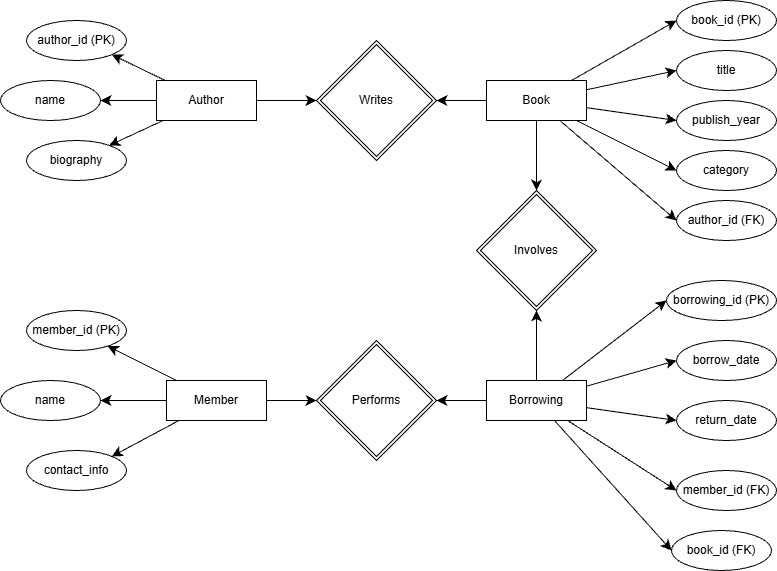

The diagram above was exported from draw.io. Its source (the exported page's mxGraphModel, read from the mxfile embedded in the PNG):
<mxGraphModel dx="1004" dy="1134" grid="1" gridSize="10" guides="1" tooltips="1" connect="1" arrows="1" fold="1" page="1" pageScale="1" pageWidth="827" pageHeight="1169" math="0" shadow="0">
  <root>
    <mxCell id="0" />
    <mxCell id="1" parent="0" />
    <mxCell id="UdL7UwzMo1DMbKk8dzzo-9" edge="1" parent="1" source="UdL7UwzMo1DMbKk8dzzo-2" style="edgeStyle=none;curved=1;rounded=0;orthogonalLoop=1;jettySize=auto;html=1;fontSize=12;startSize=8;endSize=8;entryX=0;entryY=0.5;entryDx=0;entryDy=0;" target="UdL7UwzMo1DMbKk8dzzo-3">
      <mxGeometry relative="1" as="geometry" />
    </mxCell>
    <mxCell id="UdL7UwzMo1DMbKk8dzzo-10" edge="1" parent="1" source="UdL7UwzMo1DMbKk8dzzo-2" style="edgeStyle=none;curved=1;rounded=0;orthogonalLoop=1;jettySize=auto;html=1;entryX=0;entryY=0.5;entryDx=0;entryDy=0;fontSize=12;startSize=8;endSize=8;" target="UdL7UwzMo1DMbKk8dzzo-4">
      <mxGeometry relative="1" as="geometry" />
    </mxCell>
    <mxCell id="UdL7UwzMo1DMbKk8dzzo-11" edge="1" parent="1" source="UdL7UwzMo1DMbKk8dzzo-2" style="edgeStyle=none;curved=1;rounded=0;orthogonalLoop=1;jettySize=auto;html=1;entryX=0;entryY=0.5;entryDx=0;entryDy=0;fontSize=12;startSize=8;endSize=8;" target="UdL7UwzMo1DMbKk8dzzo-5">
      <mxGeometry relative="1" as="geometry" />
    </mxCell>
    <mxCell id="UdL7UwzMo1DMbKk8dzzo-12" edge="1" parent="1" source="UdL7UwzMo1DMbKk8dzzo-2" style="edgeStyle=none;curved=1;rounded=0;orthogonalLoop=1;jettySize=auto;html=1;entryX=0;entryY=0.5;entryDx=0;entryDy=0;fontSize=12;startSize=8;endSize=8;" target="UdL7UwzMo1DMbKk8dzzo-6">
      <mxGeometry relative="1" as="geometry" />
    </mxCell>
    <mxCell id="UdL7UwzMo1DMbKk8dzzo-13" edge="1" parent="1" source="UdL7UwzMo1DMbKk8dzzo-2" style="edgeStyle=none;curved=1;rounded=0;orthogonalLoop=1;jettySize=auto;html=1;entryX=0;entryY=0.5;entryDx=0;entryDy=0;fontSize=12;startSize=8;endSize=8;" target="UdL7UwzMo1DMbKk8dzzo-7">
      <mxGeometry relative="1" as="geometry" />
    </mxCell>
    <mxCell id="UdL7UwzMo1DMbKk8dzzo-62" edge="1" parent="1" source="UdL7UwzMo1DMbKk8dzzo-2" style="edgeStyle=none;curved=1;rounded=0;orthogonalLoop=1;jettySize=auto;html=1;entryX=1;entryY=0.5;entryDx=0;entryDy=0;fontSize=12;startSize=8;endSize=8;" target="UdL7UwzMo1DMbKk8dzzo-57">
      <mxGeometry relative="1" as="geometry" />
    </mxCell>
    <mxCell id="UdL7UwzMo1DMbKk8dzzo-77" edge="1" parent="1" source="UdL7UwzMo1DMbKk8dzzo-2" style="edgeStyle=none;curved=1;rounded=0;orthogonalLoop=1;jettySize=auto;html=1;entryX=0.5;entryY=0;entryDx=0;entryDy=0;fontSize=12;startSize=8;endSize=8;" target="UdL7UwzMo1DMbKk8dzzo-75">
      <mxGeometry relative="1" as="geometry" />
    </mxCell>
    <mxCell id="UdL7UwzMo1DMbKk8dzzo-2" parent="1" style="whiteSpace=wrap;html=1;align=center;" value="Book" vertex="1">
      <mxGeometry height="40" width="100" x="520" y="120" as="geometry" />
    </mxCell>
    <mxCell id="UdL7UwzMo1DMbKk8dzzo-3" parent="1" style="ellipse;whiteSpace=wrap;html=1;align=center;" value="book_id (PK)" vertex="1">
      <mxGeometry height="40" width="100" x="710" y="40" as="geometry" />
    </mxCell>
    <mxCell id="UdL7UwzMo1DMbKk8dzzo-4" parent="1" style="ellipse;whiteSpace=wrap;html=1;align=center;" value="title" vertex="1">
      <mxGeometry height="40" width="100" x="710" y="90" as="geometry" />
    </mxCell>
    <mxCell id="UdL7UwzMo1DMbKk8dzzo-5" parent="1" style="ellipse;whiteSpace=wrap;html=1;align=center;" value="&lt;p data-pm-slice=&quot;0 0 []&quot;&gt;publish_year&lt;/p&gt;" vertex="1">
      <mxGeometry height="40" width="100" x="710" y="140" as="geometry" />
    </mxCell>
    <mxCell id="UdL7UwzMo1DMbKk8dzzo-6" parent="1" style="ellipse;whiteSpace=wrap;html=1;align=center;" value="&lt;p data-pm-slice=&quot;0 0 []&quot;&gt;category&lt;/p&gt;" vertex="1">
      <mxGeometry height="40" width="100" x="710" y="190" as="geometry" />
    </mxCell>
    <mxCell id="UdL7UwzMo1DMbKk8dzzo-7" parent="1" style="ellipse;whiteSpace=wrap;html=1;align=center;" value="&lt;p data-pm-slice=&quot;0 0 []&quot;&gt;author_id (FK)&lt;/p&gt;" vertex="1">
      <mxGeometry height="40" width="100" x="710" y="240" as="geometry" />
    </mxCell>
    <mxCell id="UdL7UwzMo1DMbKk8dzzo-66" edge="1" parent="1" source="UdL7UwzMo1DMbKk8dzzo-29" style="edgeStyle=none;curved=1;rounded=0;orthogonalLoop=1;jettySize=auto;html=1;fontSize=12;startSize=8;endSize=8;" target="UdL7UwzMo1DMbKk8dzzo-57">
      <mxGeometry relative="1" as="geometry" />
    </mxCell>
    <mxCell id="UdL7UwzMo1DMbKk8dzzo-67" edge="1" parent="1" source="UdL7UwzMo1DMbKk8dzzo-29" style="edgeStyle=none;curved=1;rounded=0;orthogonalLoop=1;jettySize=auto;html=1;entryX=1;entryY=1;entryDx=0;entryDy=0;fontSize=12;startSize=8;endSize=8;" target="UdL7UwzMo1DMbKk8dzzo-30">
      <mxGeometry relative="1" as="geometry" />
    </mxCell>
    <mxCell id="UdL7UwzMo1DMbKk8dzzo-68" edge="1" parent="1" source="UdL7UwzMo1DMbKk8dzzo-29" style="edgeStyle=none;curved=1;rounded=0;orthogonalLoop=1;jettySize=auto;html=1;fontSize=12;startSize=8;endSize=8;" target="UdL7UwzMo1DMbKk8dzzo-31">
      <mxGeometry relative="1" as="geometry" />
    </mxCell>
    <mxCell id="UdL7UwzMo1DMbKk8dzzo-69" edge="1" parent="1" source="UdL7UwzMo1DMbKk8dzzo-29" style="edgeStyle=none;curved=1;rounded=0;orthogonalLoop=1;jettySize=auto;html=1;fontSize=12;startSize=8;endSize=8;" target="UdL7UwzMo1DMbKk8dzzo-32">
      <mxGeometry relative="1" as="geometry" />
    </mxCell>
    <mxCell id="UdL7UwzMo1DMbKk8dzzo-29" parent="1" style="whiteSpace=wrap;html=1;align=center;" value="Author" vertex="1">
      <mxGeometry height="40" width="100" x="190" y="120" as="geometry" />
    </mxCell>
    <mxCell id="UdL7UwzMo1DMbKk8dzzo-30" parent="1" style="ellipse;whiteSpace=wrap;html=1;align=center;" value="author_id (PK)" vertex="1">
      <mxGeometry height="40" width="100" x="60" y="60" as="geometry" />
    </mxCell>
    <mxCell id="UdL7UwzMo1DMbKk8dzzo-31" parent="1" style="ellipse;whiteSpace=wrap;html=1;align=center;" value="name" vertex="1">
      <mxGeometry height="40" width="100" x="34" y="120" as="geometry" />
    </mxCell>
    <mxCell id="UdL7UwzMo1DMbKk8dzzo-32" parent="1" style="ellipse;whiteSpace=wrap;html=1;align=center;" value="&lt;p data-pm-slice=&quot;0 0 []&quot;&gt;biography&lt;/p&gt;" vertex="1">
      <mxGeometry height="40" width="100" x="60" y="180" as="geometry" />
    </mxCell>
    <mxCell id="UdL7UwzMo1DMbKk8dzzo-70" edge="1" parent="1" source="UdL7UwzMo1DMbKk8dzzo-40" style="edgeStyle=none;curved=1;rounded=0;orthogonalLoop=1;jettySize=auto;html=1;fontSize=12;startSize=8;endSize=8;" target="UdL7UwzMo1DMbKk8dzzo-41">
      <mxGeometry relative="1" as="geometry" />
    </mxCell>
    <mxCell id="UdL7UwzMo1DMbKk8dzzo-71" edge="1" parent="1" source="UdL7UwzMo1DMbKk8dzzo-40" style="edgeStyle=none;curved=1;rounded=0;orthogonalLoop=1;jettySize=auto;html=1;entryX=1;entryY=0.5;entryDx=0;entryDy=0;fontSize=12;startSize=8;endSize=8;" target="UdL7UwzMo1DMbKk8dzzo-42">
      <mxGeometry relative="1" as="geometry" />
    </mxCell>
    <mxCell id="UdL7UwzMo1DMbKk8dzzo-72" edge="1" parent="1" source="UdL7UwzMo1DMbKk8dzzo-40" style="edgeStyle=none;curved=1;rounded=0;orthogonalLoop=1;jettySize=auto;html=1;entryX=1;entryY=0;entryDx=0;entryDy=0;fontSize=12;startSize=8;endSize=8;" target="UdL7UwzMo1DMbKk8dzzo-43">
      <mxGeometry relative="1" as="geometry" />
    </mxCell>
    <mxCell id="UdL7UwzMo1DMbKk8dzzo-73" edge="1" parent="1" source="UdL7UwzMo1DMbKk8dzzo-40" style="edgeStyle=none;curved=1;rounded=0;orthogonalLoop=1;jettySize=auto;html=1;fontSize=12;startSize=8;endSize=8;" target="UdL7UwzMo1DMbKk8dzzo-63">
      <mxGeometry relative="1" as="geometry" />
    </mxCell>
    <mxCell id="UdL7UwzMo1DMbKk8dzzo-40" parent="1" style="whiteSpace=wrap;html=1;align=center;" value="Member" vertex="1">
      <mxGeometry height="40" width="100" x="200" y="420" as="geometry" />
    </mxCell>
    <mxCell id="UdL7UwzMo1DMbKk8dzzo-41" parent="1" style="ellipse;whiteSpace=wrap;html=1;align=center;" value="member_id (PK)" vertex="1">
      <mxGeometry height="40" width="100" x="60" y="350" as="geometry" />
    </mxCell>
    <mxCell id="UdL7UwzMo1DMbKk8dzzo-42" parent="1" style="ellipse;whiteSpace=wrap;html=1;align=center;" value="name" vertex="1">
      <mxGeometry height="40" width="100" x="34" y="420" as="geometry" />
    </mxCell>
    <mxCell id="UdL7UwzMo1DMbKk8dzzo-43" parent="1" style="ellipse;whiteSpace=wrap;html=1;align=center;" value="&lt;p data-pm-slice=&quot;0 0 []&quot;&gt;contact_info&lt;/p&gt;" vertex="1">
      <mxGeometry height="40" width="100" x="60" y="490" as="geometry" />
    </mxCell>
    <mxCell id="UdL7UwzMo1DMbKk8dzzo-46" edge="1" parent="1" source="UdL7UwzMo1DMbKk8dzzo-49" style="edgeStyle=none;curved=1;rounded=0;orthogonalLoop=1;jettySize=auto;html=1;fontSize=12;startSize=8;endSize=8;entryX=0;entryY=0.5;entryDx=0;entryDy=0;" target="UdL7UwzMo1DMbKk8dzzo-50">
      <mxGeometry relative="1" as="geometry" />
    </mxCell>
    <mxCell id="UdL7UwzMo1DMbKk8dzzo-47" edge="1" parent="1" source="UdL7UwzMo1DMbKk8dzzo-49" style="edgeStyle=none;curved=1;rounded=0;orthogonalLoop=1;jettySize=auto;html=1;entryX=0;entryY=0.5;entryDx=0;entryDy=0;fontSize=12;startSize=8;endSize=8;" target="UdL7UwzMo1DMbKk8dzzo-51">
      <mxGeometry relative="1" as="geometry" />
    </mxCell>
    <mxCell id="UdL7UwzMo1DMbKk8dzzo-48" edge="1" parent="1" source="UdL7UwzMo1DMbKk8dzzo-49" style="edgeStyle=none;curved=1;rounded=0;orthogonalLoop=1;jettySize=auto;html=1;entryX=0;entryY=0.5;entryDx=0;entryDy=0;fontSize=12;startSize=8;endSize=8;" target="UdL7UwzMo1DMbKk8dzzo-52">
      <mxGeometry relative="1" as="geometry" />
    </mxCell>
    <mxCell id="UdL7UwzMo1DMbKk8dzzo-54" edge="1" parent="1" source="UdL7UwzMo1DMbKk8dzzo-49" style="edgeStyle=none;curved=1;rounded=0;orthogonalLoop=1;jettySize=auto;html=1;entryX=0;entryY=0.5;entryDx=0;entryDy=0;fontSize=12;startSize=8;endSize=8;" target="UdL7UwzMo1DMbKk8dzzo-53">
      <mxGeometry relative="1" as="geometry" />
    </mxCell>
    <mxCell id="UdL7UwzMo1DMbKk8dzzo-55" edge="1" parent="1" source="UdL7UwzMo1DMbKk8dzzo-49" style="edgeStyle=none;curved=1;rounded=0;orthogonalLoop=1;jettySize=auto;html=1;fontSize=12;startSize=8;endSize=8;entryX=0;entryY=0.5;entryDx=0;entryDy=0;" target="UdL7UwzMo1DMbKk8dzzo-56">
      <mxGeometry relative="1" as="geometry">
        <mxPoint x="685" y="590" as="targetPoint" />
      </mxGeometry>
    </mxCell>
    <mxCell id="UdL7UwzMo1DMbKk8dzzo-74" edge="1" parent="1" source="UdL7UwzMo1DMbKk8dzzo-49" style="edgeStyle=none;curved=1;rounded=0;orthogonalLoop=1;jettySize=auto;html=1;fontSize=12;startSize=8;endSize=8;" target="UdL7UwzMo1DMbKk8dzzo-63">
      <mxGeometry relative="1" as="geometry" />
    </mxCell>
    <mxCell id="UdL7UwzMo1DMbKk8dzzo-76" edge="1" parent="1" source="UdL7UwzMo1DMbKk8dzzo-49" style="edgeStyle=none;curved=1;rounded=0;orthogonalLoop=1;jettySize=auto;html=1;fontSize=12;startSize=8;endSize=8;" target="UdL7UwzMo1DMbKk8dzzo-75">
      <mxGeometry relative="1" as="geometry" />
    </mxCell>
    <mxCell id="UdL7UwzMo1DMbKk8dzzo-49" parent="1" style="whiteSpace=wrap;html=1;align=center;" value="Borrowing" vertex="1">
      <mxGeometry height="40" width="100" x="520" y="420" as="geometry" />
    </mxCell>
    <mxCell id="UdL7UwzMo1DMbKk8dzzo-50" parent="1" style="ellipse;whiteSpace=wrap;html=1;align=center;" value="&lt;p data-pm-slice=&quot;0 0 []&quot;&gt;borrowing_id (PK)&lt;/p&gt;" vertex="1">
      <mxGeometry height="40" width="110" x="700" y="320" as="geometry" />
    </mxCell>
    <mxCell id="UdL7UwzMo1DMbKk8dzzo-51" parent="1" style="ellipse;whiteSpace=wrap;html=1;align=center;" value="&lt;p data-pm-slice=&quot;0 0 []&quot;&gt;borrow_date&lt;/p&gt;" vertex="1">
      <mxGeometry height="40" width="100" x="710" y="380" as="geometry" />
    </mxCell>
    <mxCell id="UdL7UwzMo1DMbKk8dzzo-52" parent="1" style="ellipse;whiteSpace=wrap;html=1;align=center;" value="&lt;p data-pm-slice=&quot;0 0 []&quot;&gt;return_date&lt;/p&gt;" vertex="1">
      <mxGeometry height="40" width="100" x="710" y="440" as="geometry" />
    </mxCell>
    <mxCell id="UdL7UwzMo1DMbKk8dzzo-53" parent="1" style="ellipse;whiteSpace=wrap;html=1;align=center;" value="&lt;p data-pm-slice=&quot;0 0 []&quot;&gt;member_id (FK)&lt;/p&gt;" vertex="1">
      <mxGeometry height="40" width="100" x="710" y="510" as="geometry" />
    </mxCell>
    <mxCell id="UdL7UwzMo1DMbKk8dzzo-56" parent="1" style="ellipse;whiteSpace=wrap;html=1;align=center;" value="&lt;p data-pm-slice=&quot;0 0 []&quot;&gt;book_id (FK)&lt;/p&gt;" vertex="1">
      <mxGeometry height="40" width="100" x="705" y="570" as="geometry" />
    </mxCell>
    <mxCell id="UdL7UwzMo1DMbKk8dzzo-57" parent="1" style="shape=rhombus;double=1;perimeter=rhombusPerimeter;whiteSpace=wrap;html=1;align=center;" value="Writes" vertex="1">
      <mxGeometry height="120" width="120" x="350" y="80" as="geometry" />
    </mxCell>
    <mxCell id="UdL7UwzMo1DMbKk8dzzo-63" parent="1" style="shape=rhombus;double=1;perimeter=rhombusPerimeter;whiteSpace=wrap;html=1;align=center;" value="Performs" vertex="1">
      <mxGeometry height="120" width="120" x="350" y="380" as="geometry" />
    </mxCell>
    <mxCell id="UdL7UwzMo1DMbKk8dzzo-75" parent="1" style="shape=rhombus;double=1;perimeter=rhombusPerimeter;whiteSpace=wrap;html=1;align=center;" value="Involves " vertex="1">
      <mxGeometry height="120" width="120" x="510" y="230" as="geometry" />
    </mxCell>
  </root>
</mxGraphModel>